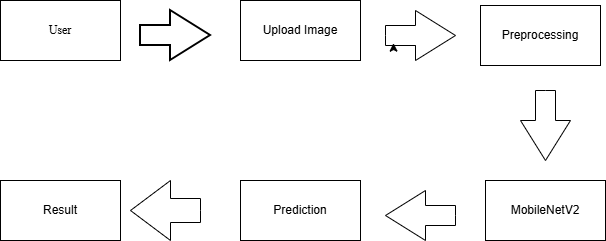

The diagram above was exported from draw.io. Its source (the exported page's mxGraphModel, read from the mxfile embedded in the PNG):
<mxGraphModel dx="786" dy="451" grid="1" gridSize="10" guides="1" tooltips="1" connect="1" arrows="1" fold="1" page="1" pageScale="1" pageWidth="850" pageHeight="1100" math="0" shadow="0">
  <root>
    <mxCell id="0" />
    <mxCell id="1" parent="0" />
    <mxCell id="oUqOm5YA_2U9Uus-3WM9-2" parent="1" style="rounded=0;whiteSpace=wrap;html=1;fontFamily=Times New Roman;" value="User" vertex="1">
      <mxGeometry height="60" width="120" x="40" y="60" as="geometry" />
    </mxCell>
    <mxCell id="oUqOm5YA_2U9Uus-3WM9-6" parent="1" style="verticalLabelPosition=bottom;verticalAlign=top;html=1;strokeWidth=2;shape=mxgraph.arrows2.arrow;dy=0.6;dx=40;notch=0;" value="" vertex="1">
      <mxGeometry height="50" width="70" x="180" y="70" as="geometry" />
    </mxCell>
    <mxCell id="oUqOm5YA_2U9Uus-3WM9-7" parent="1" style="rounded=0;whiteSpace=wrap;html=1;" value="Upload Image" vertex="1">
      <mxGeometry height="60" width="120" x="280" y="60" as="geometry" />
    </mxCell>
    <mxCell id="oUqOm5YA_2U9Uus-3WM9-8" parent="1" style="html=1;shadow=0;dashed=0;align=center;verticalAlign=middle;shape=mxgraph.arrows2.arrow;dy=0.6;dx=40;notch=0;" value="" vertex="1">
      <mxGeometry height="50" width="70" x="425" y="70" as="geometry" />
    </mxCell>
    <mxCell id="oUqOm5YA_2U9Uus-3WM9-9" parent="1" style="rounded=0;whiteSpace=wrap;html=1;" value="Preprocessing" vertex="1">
      <mxGeometry height="60" width="120" x="520" y="65" as="geometry" />
    </mxCell>
    <mxCell id="oUqOm5YA_2U9Uus-3WM9-10" edge="1" parent="1" source="oUqOm5YA_2U9Uus-3WM9-8" style="edgeStyle=orthogonalEdgeStyle;rounded=0;orthogonalLoop=1;jettySize=auto;html=1;exitX=0;exitY=0;exitDx=30;exitDy=35;exitPerimeter=0;entryX=0.114;entryY=0.653;entryDx=0;entryDy=0;entryPerimeter=0;" target="oUqOm5YA_2U9Uus-3WM9-8">
      <mxGeometry relative="1" as="geometry" />
    </mxCell>
    <mxCell id="oUqOm5YA_2U9Uus-3WM9-11" parent="1" style="html=1;shadow=0;dashed=0;align=center;verticalAlign=middle;shape=mxgraph.arrows2.arrow;dy=0.6;dx=40;direction=south;notch=0;" value="" vertex="1">
      <mxGeometry height="70" width="50" x="560" y="150" as="geometry" />
    </mxCell>
    <mxCell id="oUqOm5YA_2U9Uus-3WM9-12" parent="1" style="rounded=0;whiteSpace=wrap;html=1;" value="&lt;font face=&quot;Helvetica&quot;&gt;MobileNetV2&lt;/font&gt;" vertex="1">
      <mxGeometry height="60" width="120" x="525" y="240" as="geometry" />
    </mxCell>
    <mxCell id="oUqOm5YA_2U9Uus-3WM9-13" parent="1" style="html=1;shadow=0;dashed=0;align=center;verticalAlign=middle;shape=mxgraph.arrows2.arrow;dy=0.6;dx=40;flipH=1;notch=0;legacyAnchorPoints=0;" value="" vertex="1">
      <mxGeometry height="50" width="70" x="425" y="250" as="geometry" />
    </mxCell>
    <mxCell id="oUqOm5YA_2U9Uus-3WM9-14" parent="1" style="rounded=0;whiteSpace=wrap;html=1;" value="&lt;div&gt;&lt;br&gt;&lt;/div&gt;Prediction&lt;div&gt;&lt;br&gt;&lt;/div&gt;" vertex="1">
      <mxGeometry height="60" width="120" x="280" y="240" as="geometry" />
    </mxCell>
    <mxCell id="oUqOm5YA_2U9Uus-3WM9-15" parent="1" style="html=1;shadow=0;dashed=0;align=center;verticalAlign=middle;shape=mxgraph.arrows2.arrow;dy=0.6;dx=40;flipH=1;notch=0;legacyAnchorPoints=0;" value="" vertex="1">
      <mxGeometry height="60" width="70" x="170" y="240" as="geometry" />
    </mxCell>
    <mxCell id="oUqOm5YA_2U9Uus-3WM9-16" parent="1" style="rounded=0;whiteSpace=wrap;html=1;" value="&lt;div&gt;&lt;br&gt;&lt;/div&gt;Result&lt;div&gt;&lt;br&gt;&lt;/div&gt;" vertex="1">
      <mxGeometry height="60" width="120" x="40" y="240" as="geometry" />
    </mxCell>
  </root>
</mxGraphModel>